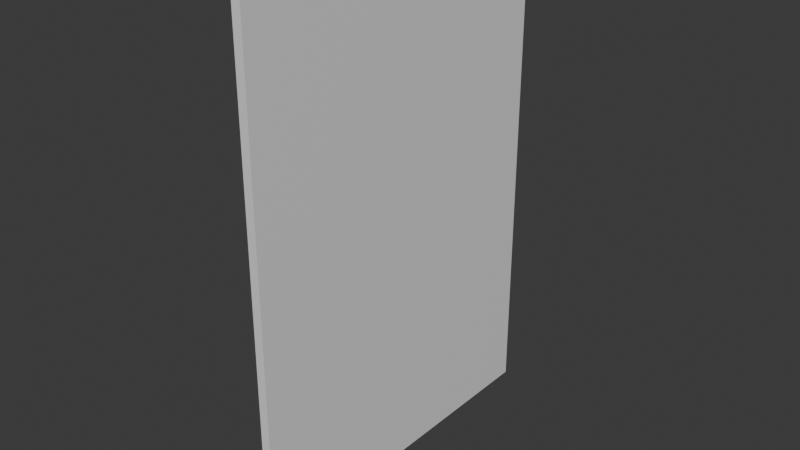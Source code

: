 # Source: poster_painting.blend  (saved by Blender 4.3.34; exported with 4.5.12 LTS)
import bpy
from mathutils import Matrix  # noqa: F401  (used for matrix-valued properties, if any)

bpy.ops.wm.read_factory_settings(use_empty=True)
scene = bpy.context.scene
scene.name = 'Scene'

# ---- materials (node trees are filled in below, after node groups)
mat_material_001 = bpy.data.materials.new('Material.001')
mat_material_001.roughness = 0.5

# ---- material node trees
mat_material_001.use_nodes = True; mat_material_001.node_tree.nodes.clear()
_N = mat_material_001.node_tree.nodes; _L = mat_material_001.node_tree.links
n0 = _N.new('ShaderNodeBsdfPrincipled'); n0.name = 'Principled BSDF'; n0.location = (10, 300)
n1 = _N.new('ShaderNodeOutputMaterial'); n1.name = 'Material Output'; n1.location = (300, 300)
n2 = _N.new('ShaderNodeNormalMap'); n2.name = 'Normal Map'; n2.location = (-300, -300)
n2.label = 'Normal/Map'
n2.inputs[0].default_value = 0.0
_L.new(n0.outputs[0], n1.inputs[0])
_L.new(n2.outputs[0], n0.inputs[5])
n1.is_active_output = True

# ---- world
world_world = bpy.data.worlds.new('World'); scene.world = world_world
world_world.use_nodes = True; world_world.node_tree.nodes.clear()
_N = world_world.node_tree.nodes; _L = world_world.node_tree.links
n0 = _N.new('ShaderNodeOutputWorld'); n0.name = 'World Output'; n0.location = (300, 300)
n1 = _N.new('ShaderNodeBackground'); n1.name = 'Background'; n1.location = (10, 300)
n1.inputs[0].default_value = (0.05088, 0.05088, 0.05088, 1.0)
_L.new(n1.outputs[0], n0.inputs[0])
n0.is_active_output = True
world_world.color = (0.05088, 0.05088, 0.05088)
world_world.sun_shadow_jitter_overblur = 0.0

# ---- meshes
me_cube_001 = bpy.data.meshes.new('Cube.001')
me_cube_001.from_pydata([(-0.05516, -1.0, -1.0), (-0.05516, -1.0, 1.0), (-0.05516, 1.0, -1.0), (-0.05516, 1.0, 1.0), (0.05516, -1.0, -1.0), (0.05516, -1.0, 1.0), (0.05516, 1.0, -1.0), (0.05516, 1.0, 1.0)], [], [(0, 1, 3, 2), (2, 3, 7, 6), (6, 7, 5, 4), (4, 5, 1, 0), (2, 6, 4, 0), (7, 3, 1, 5)])
me_cube_001.polygons.foreach_set('use_smooth', [True] * 6)
_k = set([(0, 1), (0, 2), (0, 4), (1, 3), (1, 5), (2, 3), (2, 6), (3, 7), (4, 5), (4, 6), (5, 7), (6, 7)])
me_cube_001.attributes.new('sharp_edge', 'BOOLEAN', 'EDGE').data.foreach_set('value', [ (min(e.vertices), max(e.vertices)) in _k for e in me_cube_001.edges])
_uv = me_cube_001.uv_layers.new(name='UVMap')
_uv.uv.foreach_set('vector', [0.375, 0.0, 0.625, 0.0, 0.625, 0.25, 0.375, 0.25, 0.375, 0.25, 0.625, 0.25, 0.625, 0.5, 0.375, 0.5, 0.375, 0.5, 0.625, 0.5, 0.625, 0.75, 0.375, 0.75, 0.375, 0.75, 0.625, 0.75, 0.625, 1.0, 0.375, 1.0, 0.125, 0.5, 0.375, 0.5, 0.375, 0.75, 0.125, 0.75, 0.625, 0.5, 0.875, 0.5, 0.875, 0.75, 0.625, 0.75])
me_cube_001.materials.append(mat_material_001)
me_cube_001.update()
me_cube_001.normals_split_custom_set([tuple(v) for v in zip(*[iter([-1.0, 0.0, 0.0, -1.0, 0.0, 0.0, -1.0, 0.0, 0.0, -1.0, 0.0, 0.0, 0.0, 1.0, 0.0, 0.0, 1.0, 0.0, 0.0, 1.0, 0.0, 0.0, 1.0, 0.0, 1.0, 0.0, 0.0, 1.0, 0.0, 0.0, 1.0, 0.0, 0.0, 1.0, 0.0, 0.0, 0.0, -1.0, 0.0, 0.0, -1.0, 0.0, 0.0, -1.0, 0.0, 0.0, -1.0, 0.0, -5.025e-05, 0.0, -1.0, -5.025e-05, 0.0, -1.0, -5.025e-05, 0.0, -1.0, -5.025e-05, 0.0, -1.0, 5.187e-05, 0.0, 1.0, 5.187e-05, 0.0, 1.0, 5.187e-05, 0.0, 1.0, 5.187e-05, 0.0, 1.0])] * 3)])

# ---- objects
ob_poster_painting = bpy.data.objects.new('poster-painting', me_cube_001)

# ---- transforms, parenting, visibility, modifiers, constraints
ob_poster_painting.location = (1.363e-09, 1.514e-15, 9.551e-09)
ob_poster_painting.rotation_euler = (-1.604e-07, 0.0001421, -1.327e-08)
ob_poster_painting.scale = (0.2089, 0.4532, 0.6409)
ob_poster_painting.color = (0.8, 0.8, 0.8, 1.0)

# ---- collection membership
scene.collection.objects.link(ob_poster_painting)

# ---- scene / render settings (as saved in the file)
scene.frame_start = 1; scene.frame_end = 250; scene.frame_set(1)
scene.render.engine = 'BLENDER_EEVEE_NEXT'
bpy.context.view_layer.update()

# ---- added for rendering (the .blend has no active camera and no usable light): camera, sun
cam_auto = bpy.data.cameras.new('AutoCamera')
cam_auto.lens = 50.0
cam_auto.sensor_width = 36.0
cam_auto.clip_end = 1000.0
ob_auto_camera = bpy.data.objects.new('AutoCamera', cam_auto)
scene.collection.objects.link(ob_auto_camera)
ob_auto_camera.location = (1.45273, -1.74327, 1.16218)
ob_auto_camera.rotation_euler = (1.09748, -7.21219e-08, 0.694738)
scene.camera = ob_auto_camera
light_auto_sun = bpy.data.lights.new('AutoSun', 'SUN')
light_auto_sun.energy = 3.0
light_auto_sun.angle = 0.0523599
ob_auto_sun = bpy.data.objects.new('AutoSun', light_auto_sun)
scene.collection.objects.link(ob_auto_sun)
ob_auto_sun.rotation_euler = (0.872665, 0.174533, 0.523599)
bpy.context.view_layer.update()
